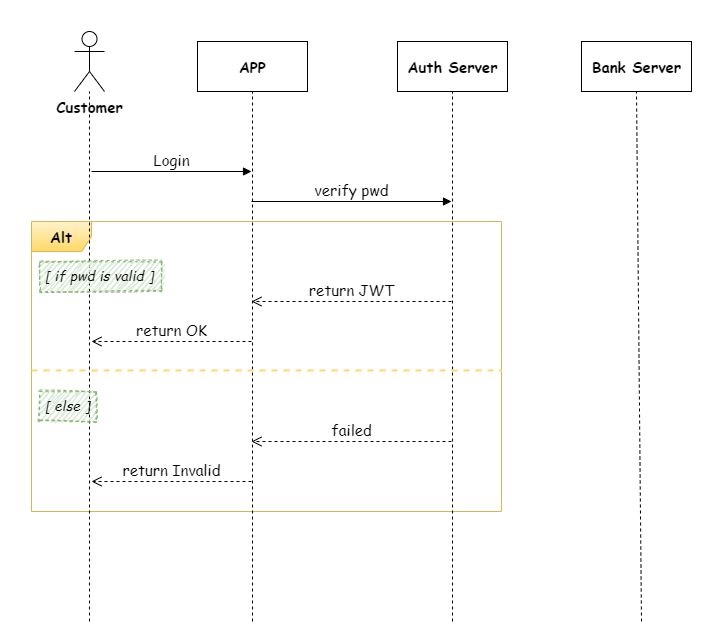

The diagram above was exported from draw.io. Its source (the exported page's mxGraphModel, read from the mxfile embedded in the PNG):
<mxGraphModel dx="978" dy="779" grid="1" gridSize="10" guides="1" tooltips="1" connect="1" arrows="1" fold="1" page="1" pageScale="1" pageWidth="850" pageHeight="1100" math="0" shadow="0">
  <root>
    <mxCell id="0" />
    <mxCell id="1" parent="0" />
    <mxCell id="23" value="" style="rounded=0;whiteSpace=wrap;html=1;shadow=0;dashed=1;sketch=0;strokeWidth=2;fontFamily=Comic Sans MS;fontSize=14;strokeColor=none;" parent="1" vertex="1">
      <mxGeometry x="110" y="100" width="710" height="640" as="geometry" />
    </mxCell>
    <mxCell id="15" value="&lt;font face=&quot;Comic Sans MS&quot; size=&quot;1&quot;&gt;&lt;b style=&quot;font-size: 15px&quot;&gt;Alt&lt;/b&gt;&lt;/font&gt;" style="shape=umlFrame;whiteSpace=wrap;html=1;strokeColor=#d6b656;fillColor=#fff2cc;gradientColor=#ffd966;" parent="1" vertex="1">
      <mxGeometry x="140" y="320" width="470" height="290" as="geometry" />
    </mxCell>
    <mxCell id="3" value="Customer" style="shape=umlActor;verticalLabelPosition=bottom;verticalAlign=top;html=1;fontFamily=Comic Sans MS;fontSize=15;fontStyle=1" parent="1" vertex="1">
      <mxGeometry x="183" y="130" width="30" height="60" as="geometry" />
    </mxCell>
    <mxCell id="4" value="APP" style="html=1;fontFamily=Comic Sans MS;fontSize=15;fontStyle=1" parent="1" vertex="1">
      <mxGeometry x="306" y="140" width="110" height="50" as="geometry" />
    </mxCell>
    <mxCell id="5" value="Auth Server" style="html=1;fontFamily=Comic Sans MS;fontSize=15;fontStyle=1" parent="1" vertex="1">
      <mxGeometry x="506" y="140" width="110" height="50" as="geometry" />
    </mxCell>
    <mxCell id="6" value="" style="endArrow=none;dashed=1;html=1;" parent="1" target="3" edge="1">
      <mxGeometry width="50" height="50" relative="1" as="geometry">
        <mxPoint x="198" y="720" as="sourcePoint" />
        <mxPoint x="198" y="210" as="targetPoint" />
      </mxGeometry>
    </mxCell>
    <mxCell id="7" value="" style="endArrow=none;dashed=1;html=1;entryX=0.5;entryY=1;entryDx=0;entryDy=0;" parent="1" target="4" edge="1">
      <mxGeometry width="50" height="50" relative="1" as="geometry">
        <mxPoint x="361" y="720" as="sourcePoint" />
        <mxPoint x="208.1395348837209" y="200" as="targetPoint" />
      </mxGeometry>
    </mxCell>
    <mxCell id="8" value="" style="endArrow=none;dashed=1;html=1;entryX=0.5;entryY=1;entryDx=0;entryDy=0;" parent="1" target="5" edge="1">
      <mxGeometry width="50" height="50" relative="1" as="geometry">
        <mxPoint x="561" y="720" as="sourcePoint" />
        <mxPoint x="371" y="200" as="targetPoint" />
      </mxGeometry>
    </mxCell>
    <mxCell id="9" value="Bank Server" style="html=1;fontFamily=Comic Sans MS;fontSize=15;fontStyle=1" parent="1" vertex="1">
      <mxGeometry x="690" y="140" width="110" height="50" as="geometry" />
    </mxCell>
    <mxCell id="10" value="" style="endArrow=none;dashed=1;html=1;entryX=0.5;entryY=1;entryDx=0;entryDy=0;" parent="1" target="9" edge="1">
      <mxGeometry width="50" height="50" relative="1" as="geometry">
        <mxPoint x="750" y="720" as="sourcePoint" />
        <mxPoint x="571" y="200" as="targetPoint" />
      </mxGeometry>
    </mxCell>
    <mxCell id="11" value="Login" style="html=1;verticalAlign=bottom;endArrow=block;fontFamily=Comic Sans MS;fontSize=15;" parent="1" edge="1">
      <mxGeometry width="80" relative="1" as="geometry">
        <mxPoint x="200" y="270" as="sourcePoint" />
        <mxPoint x="360" y="270" as="targetPoint" />
      </mxGeometry>
    </mxCell>
    <mxCell id="12" value="verify pwd" style="html=1;verticalAlign=bottom;endArrow=block;fontFamily=Comic Sans MS;fontSize=15;" parent="1" edge="1">
      <mxGeometry width="80" relative="1" as="geometry">
        <mxPoint x="360" y="300" as="sourcePoint" />
        <mxPoint x="560" y="300" as="targetPoint" />
      </mxGeometry>
    </mxCell>
    <mxCell id="13" value="return JWT" style="html=1;verticalAlign=bottom;endArrow=open;dashed=1;endSize=8;fontFamily=Comic Sans MS;fontSize=15;" parent="1" edge="1">
      <mxGeometry relative="1" as="geometry">
        <mxPoint x="560" y="400" as="sourcePoint" />
        <mxPoint x="360" y="400" as="targetPoint" />
      </mxGeometry>
    </mxCell>
    <mxCell id="14" value="return OK" style="html=1;verticalAlign=bottom;endArrow=open;dashed=1;endSize=8;fontFamily=Comic Sans MS;fontSize=15;" parent="1" edge="1">
      <mxGeometry relative="1" as="geometry">
        <mxPoint x="360" y="440" as="sourcePoint" />
        <mxPoint x="200" y="440" as="targetPoint" />
      </mxGeometry>
    </mxCell>
    <mxCell id="16" value="" style="line;strokeWidth=2;fillColor=none;align=left;verticalAlign=middle;spacingTop=-1;spacingLeft=3;spacingRight=3;rotatable=0;labelPosition=right;points=[];portConstraint=eastwest;dashed=1;perimeterSpacing=0;sketch=0;shadow=0;strokeColor=#FFD966;" parent="1" vertex="1">
      <mxGeometry x="140" y="465" width="470" height="8" as="geometry" />
    </mxCell>
    <mxCell id="20" value="failed" style="html=1;verticalAlign=bottom;endArrow=open;dashed=1;endSize=8;fontFamily=Comic Sans MS;fontSize=15;" parent="1" edge="1">
      <mxGeometry relative="1" as="geometry">
        <mxPoint x="560" y="540" as="sourcePoint" />
        <mxPoint x="360" y="540" as="targetPoint" />
      </mxGeometry>
    </mxCell>
    <mxCell id="21" value="return Invalid" style="html=1;verticalAlign=bottom;endArrow=open;dashed=1;endSize=8;fontFamily=Comic Sans MS;fontSize=15;" parent="1" edge="1">
      <mxGeometry relative="1" as="geometry">
        <mxPoint x="360" y="580" as="sourcePoint" />
        <mxPoint x="200" y="580" as="targetPoint" />
      </mxGeometry>
    </mxCell>
    <mxCell id="18" value="[ else ]" style="text;strokeColor=#82b366;fillColor=#d5e8d4;align=left;verticalAlign=top;spacingLeft=4;spacingRight=4;overflow=hidden;rotatable=0;points=[[0,0.5],[1,0.5]];portConstraint=eastwest;shadow=0;dashed=1;sketch=1;fontFamily=Comic Sans MS;fontSize=14;fontStyle=2" parent="1" vertex="1">
      <mxGeometry x="148" y="490" width="57" height="30" as="geometry" />
    </mxCell>
    <mxCell id="17" value="[ if pwd is valid ]" style="text;strokeColor=#82b366;fillColor=#d5e8d4;align=left;verticalAlign=top;spacingLeft=4;spacingRight=4;overflow=hidden;rotatable=0;points=[[0,0.5],[1,0.5]];portConstraint=eastwest;shadow=0;dashed=1;sketch=1;fontFamily=Comic Sans MS;fontSize=14;fontStyle=2" parent="1" vertex="1">
      <mxGeometry x="148" y="360" width="122" height="30" as="geometry" />
    </mxCell>
  </root>
</mxGraphModel>